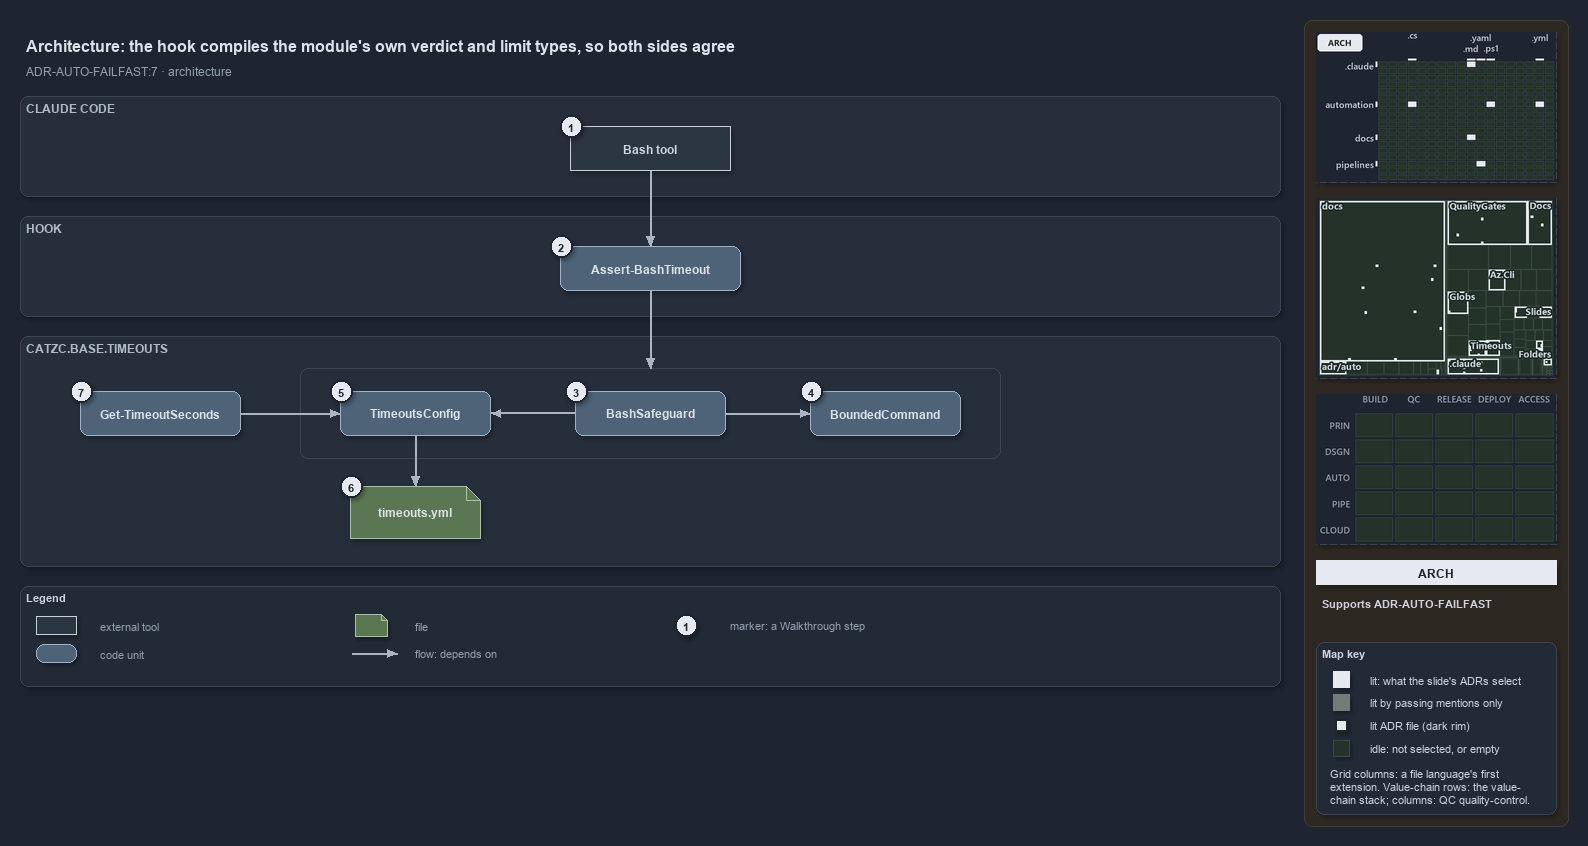

The diagram above was exported from draw.io. Its source (the exported page's mxGraphModel, read from the mxfile embedded in the PNG):
<mxGraphModel dx="1024" dy="768" grid="0" gridSize="10" guides="1" tooltips="1" connect="1" arrows="1" fold="1" page="1" pageScale="1" pageWidth="1572" pageHeight="690" background="#1E2430" math="0" shadow="1">
  <root>
    <mxCell id="0" />
    <mxCell id="1" parent="0" />
    <mxCell id="sidebar-bg" value="" style="rounded=1;arcSize=2;html=1;fillColor=#2E2823;strokeColor=#453C33;shadow=0;" vertex="1" parent="1">
      <mxGeometry x="1304" y="4" width="264" height="806" as="geometry" />
    </mxCell>
    <mxCell id="title" value="Architecture: the hook compiles the module's own verdict and limit types, so both sides agree" style="text;html=1;align=left;verticalAlign=middle;fontSize=16;fontStyle=1;fontColor=#DDE2E9;" vertex="1" parent="1">
      <mxGeometry x="20" y="14" width="1260" height="30" as="geometry" />
    </mxCell>
    <mxCell id="subtitle" value="ADR-AUTO-FAILFAST:7 &amp;#183; architecture" style="text;html=1;align=left;verticalAlign=middle;fontSize=12;fontColor=#949FAE;" vertex="1" parent="1">
      <mxGeometry x="20" y="44" width="1240" height="20" as="geometry" />
    </mxCell>
    <mxCell id="band-claude" value="CLAUDE CODE" style="rounded=1;html=1;arcSize=3;fillColor=#262E3B;strokeColor=#3A4555;verticalAlign=top;align=left;spacingLeft=8;fontStyle=1;fontSize=12;fontColor=#B0BAC7;" vertex="1" parent="1">
      <mxGeometry x="20" y="80" width="1260" height="100" as="geometry" />
    </mxCell>
    <mxCell id="band-hook" value="HOOK" style="rounded=1;html=1;arcSize=3;fillColor=#262E3B;strokeColor=#3A4555;verticalAlign=top;align=left;spacingLeft=8;fontStyle=1;fontSize=12;fontColor=#B0BAC7;" vertex="1" parent="1">
      <mxGeometry x="20" y="200" width="1260" height="100" as="geometry" />
    </mxCell>
    <mxCell id="band-module" value="CATZC.BASE.TIMEOUTS" style="rounded=1;html=1;arcSize=3;fillColor=#262E3B;strokeColor=#3A4555;verticalAlign=top;align=left;spacingLeft=8;fontStyle=1;fontSize=12;fontColor=#B0BAC7;" vertex="1" parent="1">
      <mxGeometry x="20" y="320" width="1260" height="230" as="geometry" />
    </mxCell>
    <mxCell id="g-bash" value="&lt;b&gt;Bash tool&lt;/b&gt;" style="rounded=0;whiteSpace=wrap;html=1;fillColor=#2C3542;strokeColor=#C7D0DB;fontColor=#CDD3DC;fontSize=12;" vertex="1" parent="1">
      <mxGeometry x="570" y="110" width="160" height="44" as="geometry" />
    </mxCell>
    <mxCell id="g-hook" value="&lt;b&gt;Assert-BashTimeout&lt;/b&gt;" style="rounded=1;whiteSpace=wrap;html=1;arcSize=20;fillColor=#4E6378;strokeColor=#9FB3C8;fontColor=#DDE2E9;fontSize=12;" vertex="1" parent="1">
      <mxGeometry x="560" y="230" width="180" height="44" as="geometry" />
    </mxCell>
    <mxCell id="frame-compiled" value="" style="rounded=1;html=1;arcSize=6;fillColor=none;strokeColor=#3A4555;" vertex="1" parent="1">
      <mxGeometry x="300" y="352" width="700" height="90" as="geometry" />
    </mxCell>
    <mxCell id="g-config" value="&lt;b&gt;TimeoutsConfig&lt;/b&gt;" style="rounded=1;whiteSpace=wrap;html=1;arcSize=20;fillColor=#4E6378;strokeColor=#9FB3C8;fontColor=#DDE2E9;fontSize=12;" vertex="1" parent="1">
      <mxGeometry x="340" y="375" width="150" height="44" as="geometry" />
    </mxCell>
    <mxCell id="g-safeguard" value="&lt;b&gt;BashSafeguard&lt;/b&gt;" style="rounded=1;whiteSpace=wrap;html=1;arcSize=20;fillColor=#4E6378;strokeColor=#9FB3C8;fontColor=#DDE2E9;fontSize=12;" vertex="1" parent="1">
      <mxGeometry x="575" y="375" width="150" height="44" as="geometry" />
    </mxCell>
    <mxCell id="g-bounded" value="&lt;b&gt;BoundedCommand&lt;/b&gt;" style="rounded=1;whiteSpace=wrap;html=1;arcSize=20;fillColor=#4E6378;strokeColor=#9FB3C8;fontColor=#DDE2E9;fontSize=12;" vertex="1" parent="1">
      <mxGeometry x="810" y="375" width="150" height="44" as="geometry" />
    </mxCell>
    <mxCell id="g-get" value="&lt;b&gt;Get-TimeoutSeconds&lt;/b&gt;" style="rounded=1;whiteSpace=wrap;html=1;arcSize=20;fillColor=#4E6378;strokeColor=#9FB3C8;fontColor=#DDE2E9;fontSize=12;" vertex="1" parent="1">
      <mxGeometry x="80" y="375" width="160" height="44" as="geometry" />
    </mxCell>
    <mxCell id="g-yml" value="&lt;b&gt;timeouts.yml&lt;/b&gt;" style="shape=note;size=14;whiteSpace=wrap;html=1;fillColor=#5B7653;strokeColor=#A9C29F;fontColor=#DDE2E9;fontSize=12;" vertex="1" parent="1">
      <mxGeometry x="350" y="470" width="130" height="52" as="geometry" />
    </mxCell>
    <mxCell id="p-e-bash-hook-a" value="" style="text;html=1;strokeColor=none;fillColor=none;" vertex="1" parent="1">
      <mxGeometry x="650" y="154" width="1" height="1" as="geometry" />
    </mxCell>
    <mxCell id="p-e-bash-hook-b" value="" style="text;html=1;strokeColor=none;fillColor=none;" vertex="1" parent="1">
      <mxGeometry x="650" y="230" width="1" height="1" as="geometry" />
    </mxCell>
    <mxCell id="e-bash-hook" value="" style="edgeStyle=orthogonalEdgeStyle;rounded=1;html=1;fontSize=10;fontColor=#CDD3DC;endArrow=block;strokeColor=#AAB4C3;shadow=0;" edge="1" parent="1" source="p-e-bash-hook-a" target="p-e-bash-hook-b">
      <mxGeometry relative="1" as="geometry" />
    </mxCell>
    <mxCell id="p-e-hook-frame-a" value="" style="text;html=1;strokeColor=none;fillColor=none;" vertex="1" parent="1">
      <mxGeometry x="650" y="274" width="1" height="1" as="geometry" />
    </mxCell>
    <mxCell id="p-e-hook-frame-b" value="" style="text;html=1;strokeColor=none;fillColor=none;" vertex="1" parent="1">
      <mxGeometry x="650" y="352" width="1" height="1" as="geometry" />
    </mxCell>
    <mxCell id="e-hook-frame" value="" style="edgeStyle=orthogonalEdgeStyle;rounded=1;html=1;fontSize=10;fontColor=#CDD3DC;endArrow=block;strokeColor=#AAB4C3;shadow=0;" edge="1" parent="1" source="p-e-hook-frame-a" target="p-e-hook-frame-b">
      <mxGeometry relative="1" as="geometry" />
    </mxCell>
    <mxCell id="p-e-safeguard-config-a" value="" style="text;html=1;strokeColor=none;fillColor=none;" vertex="1" parent="1">
      <mxGeometry x="575" y="397" width="1" height="1" as="geometry" />
    </mxCell>
    <mxCell id="p-e-safeguard-config-b" value="" style="text;html=1;strokeColor=none;fillColor=none;" vertex="1" parent="1">
      <mxGeometry x="490" y="397" width="1" height="1" as="geometry" />
    </mxCell>
    <mxCell id="e-safeguard-config" value="" style="edgeStyle=orthogonalEdgeStyle;rounded=1;html=1;fontSize=10;fontColor=#CDD3DC;endArrow=block;strokeColor=#AAB4C3;shadow=0;" edge="1" parent="1" source="p-e-safeguard-config-a" target="p-e-safeguard-config-b">
      <mxGeometry relative="1" as="geometry" />
    </mxCell>
    <mxCell id="p-e-safeguard-bounded-a" value="" style="text;html=1;strokeColor=none;fillColor=none;" vertex="1" parent="1">
      <mxGeometry x="725" y="397" width="1" height="1" as="geometry" />
    </mxCell>
    <mxCell id="p-e-safeguard-bounded-b" value="" style="text;html=1;strokeColor=none;fillColor=none;" vertex="1" parent="1">
      <mxGeometry x="810" y="397" width="1" height="1" as="geometry" />
    </mxCell>
    <mxCell id="e-safeguard-bounded" value="" style="edgeStyle=orthogonalEdgeStyle;rounded=1;html=1;fontSize=10;fontColor=#CDD3DC;endArrow=block;strokeColor=#AAB4C3;shadow=0;" edge="1" parent="1" source="p-e-safeguard-bounded-a" target="p-e-safeguard-bounded-b">
      <mxGeometry relative="1" as="geometry" />
    </mxCell>
    <mxCell id="p-e-get-config-a" value="" style="text;html=1;strokeColor=none;fillColor=none;" vertex="1" parent="1">
      <mxGeometry x="240" y="397" width="1" height="1" as="geometry" />
    </mxCell>
    <mxCell id="p-e-get-config-b" value="" style="text;html=1;strokeColor=none;fillColor=none;" vertex="1" parent="1">
      <mxGeometry x="340" y="397" width="1" height="1" as="geometry" />
    </mxCell>
    <mxCell id="e-get-config" value="" style="edgeStyle=orthogonalEdgeStyle;rounded=1;html=1;fontSize=10;fontColor=#CDD3DC;endArrow=block;strokeColor=#AAB4C3;shadow=0;" edge="1" parent="1" source="p-e-get-config-a" target="p-e-get-config-b">
      <mxGeometry relative="1" as="geometry" />
    </mxCell>
    <mxCell id="p-e-config-yml-a" value="" style="text;html=1;strokeColor=none;fillColor=none;" vertex="1" parent="1">
      <mxGeometry x="415" y="419" width="1" height="1" as="geometry" />
    </mxCell>
    <mxCell id="p-e-config-yml-b" value="" style="text;html=1;strokeColor=none;fillColor=none;" vertex="1" parent="1">
      <mxGeometry x="415" y="470" width="1" height="1" as="geometry" />
    </mxCell>
    <mxCell id="e-config-yml" value="" style="edgeStyle=orthogonalEdgeStyle;rounded=1;html=1;fontSize=10;fontColor=#CDD3DC;endArrow=block;strokeColor=#AAB4C3;shadow=0;" edge="1" parent="1" source="p-e-config-yml-a" target="p-e-config-yml-b">
      <mxGeometry relative="1" as="geometry" />
    </mxCell>
    <mxCell id="mark-1" value="1" style="ellipse;html=1;fillColor=#E6EAF0;strokeColor=#1E2430;strokeWidth=2;fontColor=#1E2430;fontStyle=1;fontSize=11;" vertex="1" parent="1">
      <mxGeometry x="560" y="99" width="22" height="22" as="geometry" />
    </mxCell>
    <mxCell id="mark-2" value="2" style="ellipse;html=1;fillColor=#E6EAF0;strokeColor=#1E2430;strokeWidth=2;fontColor=#1E2430;fontStyle=1;fontSize=11;" vertex="1" parent="1">
      <mxGeometry x="550" y="219" width="22" height="22" as="geometry" />
    </mxCell>
    <mxCell id="mark-3" value="3" style="ellipse;html=1;fillColor=#E6EAF0;strokeColor=#1E2430;strokeWidth=2;fontColor=#1E2430;fontStyle=1;fontSize=11;" vertex="1" parent="1">
      <mxGeometry x="565" y="364" width="22" height="22" as="geometry" />
    </mxCell>
    <mxCell id="mark-4" value="4" style="ellipse;html=1;fillColor=#E6EAF0;strokeColor=#1E2430;strokeWidth=2;fontColor=#1E2430;fontStyle=1;fontSize=11;" vertex="1" parent="1">
      <mxGeometry x="800" y="364" width="22" height="22" as="geometry" />
    </mxCell>
    <mxCell id="mark-5" value="5" style="ellipse;html=1;fillColor=#E6EAF0;strokeColor=#1E2430;strokeWidth=2;fontColor=#1E2430;fontStyle=1;fontSize=11;" vertex="1" parent="1">
      <mxGeometry x="330" y="364" width="22" height="22" as="geometry" />
    </mxCell>
    <mxCell id="mark-6" value="6" style="ellipse;html=1;fillColor=#E6EAF0;strokeColor=#1E2430;strokeWidth=2;fontColor=#1E2430;fontStyle=1;fontSize=11;" vertex="1" parent="1">
      <mxGeometry x="340" y="459" width="22" height="22" as="geometry" />
    </mxCell>
    <mxCell id="mark-7" value="7" style="ellipse;html=1;fillColor=#E6EAF0;strokeColor=#1E2430;strokeWidth=2;fontColor=#1E2430;fontStyle=1;fontSize=11;" vertex="1" parent="1">
      <mxGeometry x="70" y="364" width="22" height="22" as="geometry" />
    </mxCell>
    <mxCell id="legend" value="&lt;b&gt;Legend&lt;/b&gt;" style="rounded=1;whiteSpace=wrap;html=1;arcSize=6;fillColor=#222A36;strokeColor=#3A4555;align=left;verticalAlign=top;spacing=8;fontSize=11;fontColor=#CDD3DC;" vertex="1" parent="1">
      <mxGeometry x="20" y="570" width="1260" height="100" as="geometry" />
    </mxCell>
    <mxCell id="lg-0" value="" style="rounded=0;html=1;fillColor=#2C3542;strokeColor=#C7D0DB;" vertex="1" parent="1">
      <mxGeometry x="36" y="600" width="40" height="18" as="geometry" />
    </mxCell>
    <mxCell id="lg-0-t" value="external tool" style="text;html=1;align=left;verticalAlign=middle;fontSize=11;fontColor=#949FAE;" vertex="1" parent="1">
      <mxGeometry x="94" y="599" width="245" height="20" as="geometry" />
    </mxCell>
    <mxCell id="lg-1" value="" style="rounded=1;html=1;arcSize=20;fillColor=#4E6378;strokeColor=#9FB3C8;" vertex="1" parent="1">
      <mxGeometry x="36" y="628" width="40" height="18" as="geometry" />
    </mxCell>
    <mxCell id="lg-1-t" value="code unit" style="text;html=1;align=left;verticalAlign=middle;fontSize=11;fontColor=#949FAE;" vertex="1" parent="1">
      <mxGeometry x="94" y="627" width="245" height="20" as="geometry" />
    </mxCell>
    <mxCell id="lg-2" value="" style="shape=note;size=6;html=1;fillColor=#5B7653;strokeColor=#A9C29F;" vertex="1" parent="1">
      <mxGeometry x="355" y="598" width="32" height="22" as="geometry" />
    </mxCell>
    <mxCell id="lg-2-t" value="file" style="text;html=1;align=left;verticalAlign=middle;fontSize=11;fontColor=#949FAE;" vertex="1" parent="1">
      <mxGeometry x="409" y="599" width="245" height="20" as="geometry" />
    </mxCell>
    <mxCell id="lg-3-a" value="" style="text;html=1;strokeColor=none;fillColor=none;" vertex="1" parent="1">
      <mxGeometry x="351" y="637" width="1" height="1" as="geometry" />
    </mxCell>
    <mxCell id="lg-3-b" value="" style="text;html=1;strokeColor=none;fillColor=none;" vertex="1" parent="1">
      <mxGeometry x="397" y="637" width="1" height="1" as="geometry" />
    </mxCell>
    <mxCell id="lg-3" value="" style="edgeStyle=orthogonalEdgeStyle;rounded=1;html=1;fontSize=10;fontColor=#CDD3DC;endArrow=block;strokeColor=#AAB4C3;shadow=0;" edge="1" parent="1" source="lg-3-a" target="lg-3-b">
      <mxGeometry relative="1" as="geometry" />
    </mxCell>
    <mxCell id="lg-3-t" value="flow: depends on" style="text;html=1;align=left;verticalAlign=middle;fontSize=11;fontColor=#949FAE;" vertex="1" parent="1">
      <mxGeometry x="409" y="627" width="245" height="20" as="geometry" />
    </mxCell>
    <mxCell id="lg-4" value="1" style="ellipse;html=1;fillColor=#E6EAF0;strokeColor=#1E2430;strokeWidth=2;fontColor=#1E2430;fontStyle=1;fontSize=11;" vertex="1" parent="1">
      <mxGeometry x="675" y="598" width="22" height="22" as="geometry" />
    </mxCell>
    <mxCell id="lg-4-t" value="marker: a Walkthrough step" style="text;html=1;align=left;verticalAlign=middle;fontSize=11;fontColor=#949FAE;" vertex="1" parent="1">
      <mxGeometry x="724" y="599" width="245" height="20" as="geometry" />
    </mxCell>
    <mxCell id="minimap-grid" value="" style="shape=image;imageAspect=0;rounded=1;arcSize=4;whiteSpace=wrap;html=1;fillColor=#262E3B;strokeColor=#3A4555;dashed=1;fontColor=#949FAE;fontSize=11;image=data:image/png,(base64 omitted: 12172 chars);" vertex="1" parent="1">
      <mxGeometry x="1316" y="16" width="240" height="150" as="geometry" />
    </mxCell>
    <mxCell id="minimap-tree" value="" style="shape=image;imageAspect=0;rounded=1;arcSize=4;whiteSpace=wrap;html=1;fillColor=#262E3B;strokeColor=#3A4555;dashed=1;fontColor=#949FAE;fontSize=11;image=data:image/png,(base64 omitted: 23836 chars);" vertex="1" parent="1">
      <mxGeometry x="1316" y="182" width="240" height="180" as="geometry" />
    </mxCell>
    <mxCell id="minimap-chain" value="" style="shape=image;imageAspect=0;rounded=1;arcSize=4;whiteSpace=wrap;html=1;fillColor=#262E3B;strokeColor=#3A4555;dashed=1;fontColor=#949FAE;fontSize=11;image=data:image/png,(base64 omitted: 11912 chars);" vertex="1" parent="1">
      <mxGeometry x="1316" y="378" width="240" height="150" as="geometry" />
    </mxCell>
    <mxCell id="lens-badge" value="ARCH" style="rounded=0;whiteSpace=wrap;html=1;align=center;verticalAlign=middle;fontSize=12;fontStyle=1;fontColor=#1E2430;fillColor=#E6EAF0;strokeColor=none;" vertex="1" parent="1">
      <mxGeometry x="1316" y="544" width="240" height="24" as="geometry" />
    </mxCell>
    <mxCell id="supports" value="&lt;b&gt;Supports&lt;/b&gt; ADR-AUTO-FAILFAST" style="text;html=1;whiteSpace=wrap;align=left;verticalAlign=top;fontSize=11;fontColor=#CDD3DC;" vertex="1" parent="1">
      <mxGeometry x="1316" y="576" width="240" height="38" as="geometry" />
    </mxCell>
    <mxCell id="mapkey" value="&lt;b&gt;Map key&lt;/b&gt;" style="rounded=1;arcSize=6;whiteSpace=wrap;html=1;align=left;verticalAlign=top;fontSize=11;fontColor=#CDD3DC;fillColor=#222A36;strokeColor=#3A4555;spacingLeft=8;spacingTop=2;" vertex="1" parent="1">
      <mxGeometry x="1316" y="626" width="240" height="172" as="geometry" />
    </mxCell>
    <mxCell id="mapkey-lit" value="" style="rounded=0;html=1;fillColor=#E6EAF0;strokeColor=#E6EAF0;" vertex="1" parent="1">
      <mxGeometry x="1333.0" y="655.0" width="16" height="16" as="geometry" />
    </mxCell>
    <mxCell id="mapkey-lit-text" value="lit: what the slide's ADRs select" style="text;html=1;align=left;verticalAlign=middle;fontSize=11;fontColor=#CDD3DC;" vertex="1" parent="1">
      <mxGeometry x="1364" y="653" width="184" height="20" as="geometry" />
    </mxCell>
    <mxCell id="mapkey-touched" value="" style="rounded=0;html=1;fillColor=#727C79;strokeColor=#727C79;" vertex="1" parent="1">
      <mxGeometry x="1333.0" y="678.0" width="16" height="16" as="geometry" />
    </mxCell>
    <mxCell id="mapkey-touched-text" value="lit by passing mentions only" style="text;html=1;align=left;verticalAlign=middle;fontSize=11;fontColor=#CDD3DC;" vertex="1" parent="1">
      <mxGeometry x="1364" y="676" width="184" height="20" as="geometry" />
    </mxCell>
    <mxCell id="mapkey-adr" value="" style="rounded=0;html=1;fillColor=#E6EAF0;strokeColor=#1C2A24;strokeWidth=2;" vertex="1" parent="1">
      <mxGeometry x="1335.0" y="703.0" width="12" height="12" as="geometry" />
    </mxCell>
    <mxCell id="mapkey-adr-text" value="lit ADR file (dark rim)" style="text;html=1;align=left;verticalAlign=middle;fontSize=11;fontColor=#CDD3DC;" vertex="1" parent="1">
      <mxGeometry x="1364" y="699" width="184" height="20" as="geometry" />
    </mxCell>
    <mxCell id="mapkey-idle" value="" style="rounded=0;html=1;fillColor=#243229;strokeColor=#3B4D43;" vertex="1" parent="1">
      <mxGeometry x="1333.0" y="724.0" width="16" height="16" as="geometry" />
    </mxCell>
    <mxCell id="mapkey-idle-text" value="idle: not selected, or empty" style="text;html=1;align=left;verticalAlign=middle;fontSize=11;fontColor=#CDD3DC;" vertex="1" parent="1">
      <mxGeometry x="1364" y="722" width="184" height="20" as="geometry" />
    </mxCell>
    <mxCell id="mapkey-codes" value="Grid columns: a file language's first&lt;br&gt;extension. Value-chain rows: the value-&lt;br&gt;chain stack; columns: QC quality-control." style="text;html=1;align=left;verticalAlign=top;whiteSpace=wrap;fontSize=11;fontColor=#CDD3DC;" vertex="1" parent="1">
      <mxGeometry x="1324" y="746" width="224" height="46" as="geometry" />
    </mxCell>
  </root>
</mxGraphModel>